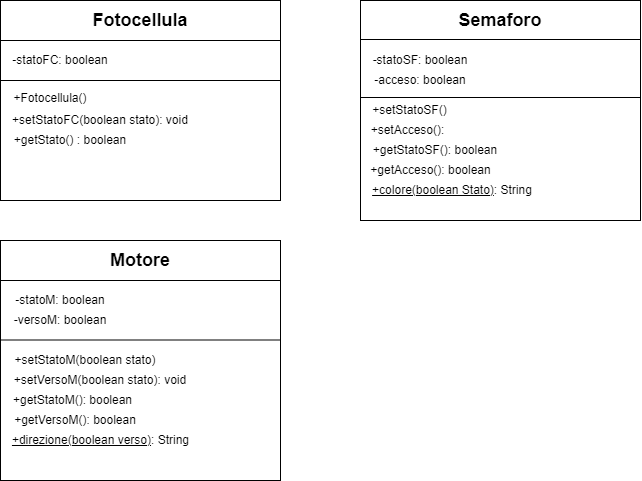

The diagram above was exported from draw.io. Its source (the exported page's mxGraphModel, read from the mxfile embedded in the PNG):
<mxGraphModel dx="597" dy="437" grid="1" gridSize="10" guides="1" tooltips="1" connect="1" arrows="1" fold="1" page="1" pageScale="1" pageWidth="827" pageHeight="1169" math="0" shadow="0">
  <root>
    <mxCell id="0" />
    <mxCell id="1" parent="0" />
    <mxCell id="J9OpY0gUzMUbJmkJcJbf-1" value="" style="rounded=0;whiteSpace=wrap;html=1;" vertex="1" parent="1">
      <mxGeometry x="120" y="120" width="280" height="200" as="geometry" />
    </mxCell>
    <mxCell id="J9OpY0gUzMUbJmkJcJbf-2" value="&lt;b&gt;&lt;font style=&quot;font-size: 18px;&quot;&gt;Fotocellula&lt;/font&gt;&lt;/b&gt;" style="text;html=1;strokeColor=none;fillColor=none;align=center;verticalAlign=middle;whiteSpace=wrap;rounded=0;" vertex="1" parent="1">
      <mxGeometry x="215" y="120" width="90" height="40" as="geometry" />
    </mxCell>
    <mxCell id="J9OpY0gUzMUbJmkJcJbf-3" value="" style="endArrow=none;html=1;rounded=0;" edge="1" parent="1" target="J9OpY0gUzMUbJmkJcJbf-1">
      <mxGeometry width="50" height="50" relative="1" as="geometry">
        <mxPoint x="120" y="160" as="sourcePoint" />
        <mxPoint x="200" y="160" as="targetPoint" />
        <Array as="points">
          <mxPoint x="400" y="160" />
        </Array>
      </mxGeometry>
    </mxCell>
    <mxCell id="J9OpY0gUzMUbJmkJcJbf-4" value="" style="rounded=0;whiteSpace=wrap;html=1;" vertex="1" parent="1">
      <mxGeometry x="480" y="120" width="280" height="220" as="geometry" />
    </mxCell>
    <mxCell id="J9OpY0gUzMUbJmkJcJbf-8" value="" style="rounded=0;whiteSpace=wrap;html=1;" vertex="1" parent="1">
      <mxGeometry x="120" y="360" width="280" height="240" as="geometry" />
    </mxCell>
    <mxCell id="J9OpY0gUzMUbJmkJcJbf-9" value="&lt;font style=&quot;font-size: 18px;&quot;&gt;&lt;b&gt;Motore&lt;/b&gt;&lt;/font&gt;" style="text;html=1;strokeColor=none;fillColor=none;align=center;verticalAlign=middle;whiteSpace=wrap;rounded=0;" vertex="1" parent="1">
      <mxGeometry x="215" y="360" width="90" height="40" as="geometry" />
    </mxCell>
    <mxCell id="J9OpY0gUzMUbJmkJcJbf-10" value="" style="endArrow=none;html=1;rounded=0;" edge="1" parent="1" target="J9OpY0gUzMUbJmkJcJbf-8">
      <mxGeometry width="50" height="50" relative="1" as="geometry">
        <mxPoint x="120" y="400" as="sourcePoint" />
        <mxPoint x="200" y="400" as="targetPoint" />
        <Array as="points">
          <mxPoint x="400" y="400" />
        </Array>
      </mxGeometry>
    </mxCell>
    <mxCell id="J9OpY0gUzMUbJmkJcJbf-12" value="&lt;b&gt;&lt;font style=&quot;font-size: 18px;&quot;&gt;Semaforo&lt;/font&gt;&lt;/b&gt;" style="text;html=1;strokeColor=none;fillColor=none;align=center;verticalAlign=middle;whiteSpace=wrap;rounded=0;" vertex="1" parent="1">
      <mxGeometry x="580" y="120" width="80" height="40" as="geometry" />
    </mxCell>
    <mxCell id="J9OpY0gUzMUbJmkJcJbf-13" value="-statoFC: boolean" style="text;html=1;strokeColor=none;fillColor=none;align=center;verticalAlign=middle;whiteSpace=wrap;rounded=0;" vertex="1" parent="1">
      <mxGeometry x="130" y="170" width="100" height="20" as="geometry" />
    </mxCell>
    <mxCell id="J9OpY0gUzMUbJmkJcJbf-20" value="" style="endArrow=none;html=1;rounded=0;entryX=1;entryY=0.4;entryDx=0;entryDy=0;entryPerimeter=0;" edge="1" parent="1" target="J9OpY0gUzMUbJmkJcJbf-1">
      <mxGeometry width="50" height="50" relative="1" as="geometry">
        <mxPoint x="120" y="200" as="sourcePoint" />
        <mxPoint x="180" y="200" as="targetPoint" />
      </mxGeometry>
    </mxCell>
    <mxCell id="J9OpY0gUzMUbJmkJcJbf-21" value="+Fotocellula()" style="text;html=1;strokeColor=none;fillColor=none;align=center;verticalAlign=middle;whiteSpace=wrap;rounded=0;" vertex="1" parent="1">
      <mxGeometry x="125" y="210" width="90" height="15" as="geometry" />
    </mxCell>
    <mxCell id="J9OpY0gUzMUbJmkJcJbf-22" value="+setStatoFC(boolean stato): void" style="text;html=1;strokeColor=none;fillColor=none;align=center;verticalAlign=middle;whiteSpace=wrap;rounded=0;" vertex="1" parent="1">
      <mxGeometry x="130" y="230" width="180" height="20" as="geometry" />
    </mxCell>
    <mxCell id="J9OpY0gUzMUbJmkJcJbf-23" value="+getStato() : boolean" style="text;html=1;strokeColor=none;fillColor=none;align=center;verticalAlign=middle;whiteSpace=wrap;rounded=0;" vertex="1" parent="1">
      <mxGeometry x="125" y="250" width="130" height="20" as="geometry" />
    </mxCell>
    <mxCell id="J9OpY0gUzMUbJmkJcJbf-24" value="-statoM: boolean" style="text;html=1;strokeColor=none;fillColor=none;align=center;verticalAlign=middle;whiteSpace=wrap;rounded=0;" vertex="1" parent="1">
      <mxGeometry x="125" y="410" width="110" height="20" as="geometry" />
    </mxCell>
    <mxCell id="J9OpY0gUzMUbJmkJcJbf-26" value="" style="endArrow=none;html=1;rounded=0;entryX=1;entryY=0.4;entryDx=0;entryDy=0;entryPerimeter=0;" edge="1" parent="1">
      <mxGeometry width="50" height="50" relative="1" as="geometry">
        <mxPoint x="120" y="459.5" as="sourcePoint" />
        <mxPoint x="400" y="459.5" as="targetPoint" />
      </mxGeometry>
    </mxCell>
    <mxCell id="J9OpY0gUzMUbJmkJcJbf-27" value="-versoM: boolean" style="text;html=1;strokeColor=none;fillColor=none;align=center;verticalAlign=middle;whiteSpace=wrap;rounded=0;" vertex="1" parent="1">
      <mxGeometry x="130" y="430" width="100" height="20" as="geometry" />
    </mxCell>
    <mxCell id="J9OpY0gUzMUbJmkJcJbf-28" value="+setStatoM(boolean stato)" style="text;html=1;strokeColor=none;fillColor=none;align=center;verticalAlign=middle;whiteSpace=wrap;rounded=0;" vertex="1" parent="1">
      <mxGeometry x="130" y="470" width="150" height="20" as="geometry" />
    </mxCell>
    <mxCell id="J9OpY0gUzMUbJmkJcJbf-30" value="+setVersoM(boolean stato): void" style="text;html=1;strokeColor=none;fillColor=none;align=center;verticalAlign=middle;whiteSpace=wrap;rounded=0;" vertex="1" parent="1">
      <mxGeometry x="130" y="490" width="180" height="20" as="geometry" />
    </mxCell>
    <mxCell id="J9OpY0gUzMUbJmkJcJbf-31" value="+getStatoM(): boolean" style="text;html=1;strokeColor=none;fillColor=none;align=center;verticalAlign=middle;whiteSpace=wrap;rounded=0;" vertex="1" parent="1">
      <mxGeometry x="125" y="510" width="135" height="20" as="geometry" />
    </mxCell>
    <mxCell id="J9OpY0gUzMUbJmkJcJbf-32" value="+getVersoM(): boolean" style="text;html=1;strokeColor=none;fillColor=none;align=center;verticalAlign=middle;whiteSpace=wrap;rounded=0;" vertex="1" parent="1">
      <mxGeometry x="130" y="530" width="130" height="20" as="geometry" />
    </mxCell>
    <mxCell id="J9OpY0gUzMUbJmkJcJbf-33" value="&lt;u&gt;+direzione(boolean verso)&lt;/u&gt;: String" style="text;html=1;strokeColor=none;fillColor=none;align=center;verticalAlign=middle;whiteSpace=wrap;rounded=0;" vertex="1" parent="1">
      <mxGeometry x="125.5" y="550" width="189" height="20" as="geometry" />
    </mxCell>
    <mxCell id="J9OpY0gUzMUbJmkJcJbf-35" value="-statoSF: boolean" style="text;html=1;strokeColor=none;fillColor=none;align=center;verticalAlign=middle;whiteSpace=wrap;rounded=0;" vertex="1" parent="1">
      <mxGeometry x="490" y="170" width="100" height="20" as="geometry" />
    </mxCell>
    <mxCell id="J9OpY0gUzMUbJmkJcJbf-36" value="-acceso: boolean" style="text;html=1;strokeColor=none;fillColor=none;align=center;verticalAlign=middle;whiteSpace=wrap;rounded=0;" vertex="1" parent="1">
      <mxGeometry x="490" y="190" width="100" height="20" as="geometry" />
    </mxCell>
    <mxCell id="J9OpY0gUzMUbJmkJcJbf-38" value="" style="endArrow=none;html=1;rounded=0;entryX=1;entryY=0.4;entryDx=0;entryDy=0;entryPerimeter=0;" edge="1" parent="1">
      <mxGeometry width="50" height="50" relative="1" as="geometry">
        <mxPoint x="480" y="217" as="sourcePoint" />
        <mxPoint x="760" y="217" as="targetPoint" />
      </mxGeometry>
    </mxCell>
    <mxCell id="J9OpY0gUzMUbJmkJcJbf-50" value="+setStatoSF()" style="text;html=1;strokeColor=none;fillColor=none;align=center;verticalAlign=middle;whiteSpace=wrap;rounded=0;" vertex="1" parent="1">
      <mxGeometry x="483.75" y="220" width="91.25" height="20" as="geometry" />
    </mxCell>
    <mxCell id="J9OpY0gUzMUbJmkJcJbf-51" value="+setAcceso():" style="text;html=1;strokeColor=none;fillColor=none;align=center;verticalAlign=middle;whiteSpace=wrap;rounded=0;" vertex="1" parent="1">
      <mxGeometry x="480" y="240" width="95" height="20" as="geometry" />
    </mxCell>
    <mxCell id="J9OpY0gUzMUbJmkJcJbf-52" value="+getStatoSF(): boolean" style="text;html=1;strokeColor=none;fillColor=none;align=center;verticalAlign=middle;whiteSpace=wrap;rounded=0;" vertex="1" parent="1">
      <mxGeometry x="490" y="260" width="130" height="20" as="geometry" />
    </mxCell>
    <mxCell id="J9OpY0gUzMUbJmkJcJbf-53" value="+getAcceso(): boolean" style="text;html=1;strokeColor=none;fillColor=none;align=center;verticalAlign=middle;whiteSpace=wrap;rounded=0;" vertex="1" parent="1">
      <mxGeometry x="488.75" y="280" width="122.5" height="20" as="geometry" />
    </mxCell>
    <mxCell id="J9OpY0gUzMUbJmkJcJbf-54" value="&lt;u&gt;+colore(boolean Stato)&lt;/u&gt;: String" style="text;html=1;strokeColor=none;fillColor=none;align=center;verticalAlign=middle;whiteSpace=wrap;rounded=0;" vertex="1" parent="1">
      <mxGeometry x="488.75" y="300" width="166.25" height="20" as="geometry" />
    </mxCell>
    <mxCell id="J9OpY0gUzMUbJmkJcJbf-55" value="" style="endArrow=none;html=1;rounded=0;entryX=1;entryY=0.4;entryDx=0;entryDy=0;entryPerimeter=0;" edge="1" parent="1">
      <mxGeometry width="50" height="50" relative="1" as="geometry">
        <mxPoint x="480" y="159" as="sourcePoint" />
        <mxPoint x="760" y="159" as="targetPoint" />
      </mxGeometry>
    </mxCell>
  </root>
</mxGraphModel>